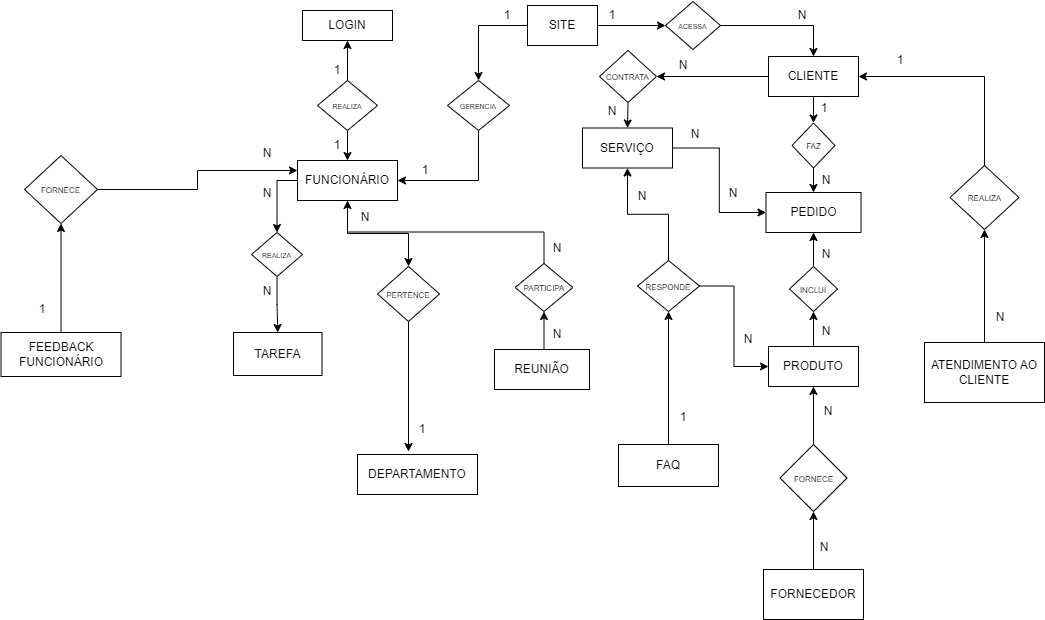

The diagram above was exported from draw.io. Its source (the exported page's mxGraphModel, read from the mxfile embedded in the PNG):
<mxGraphModel dx="1525" dy="867" grid="0" gridSize="10" guides="1" tooltips="1" connect="1" arrows="1" fold="1" page="1" pageScale="1" pageWidth="1169" pageHeight="827" background="#ffffff" math="0" shadow="0">
  <root>
    <mxCell id="0" />
    <mxCell id="1" parent="0" />
    <mxCell id="hLjFp8Xaa42A6dZk71JV-55" style="edgeStyle=orthogonalEdgeStyle;rounded=0;orthogonalLoop=1;jettySize=auto;html=1;exitX=0;exitY=0.5;exitDx=0;exitDy=0;labelBackgroundColor=none;fontColor=default;" parent="1" source="hLjFp8Xaa42A6dZk71JV-1" target="hLjFp8Xaa42A6dZk71JV-50" edge="1">
      <mxGeometry relative="1" as="geometry" />
    </mxCell>
    <mxCell id="hLjFp8Xaa42A6dZk71JV-59" style="edgeStyle=orthogonalEdgeStyle;rounded=0;orthogonalLoop=1;jettySize=auto;html=1;labelBackgroundColor=none;fontColor=default;" parent="1" source="hLjFp8Xaa42A6dZk71JV-1" target="hLjFp8Xaa42A6dZk71JV-51" edge="1">
      <mxGeometry relative="1" as="geometry" />
    </mxCell>
    <mxCell id="hLjFp8Xaa42A6dZk71JV-1" value="FUNCIONÁRIO" style="rounded=0;whiteSpace=wrap;html=1;labelBackgroundColor=none;" parent="1" vertex="1">
      <mxGeometry x="405" y="245" width="100" height="40" as="geometry" />
    </mxCell>
    <mxCell id="hLjFp8Xaa42A6dZk71JV-34" style="edgeStyle=orthogonalEdgeStyle;rounded=0;orthogonalLoop=1;jettySize=auto;html=1;labelBackgroundColor=none;fontColor=default;" parent="1" source="hLjFp8Xaa42A6dZk71JV-2" target="hLjFp8Xaa42A6dZk71JV-31" edge="1">
      <mxGeometry relative="1" as="geometry" />
    </mxCell>
    <mxCell id="hLjFp8Xaa42A6dZk71JV-44" style="edgeStyle=orthogonalEdgeStyle;rounded=0;orthogonalLoop=1;jettySize=auto;html=1;labelBackgroundColor=none;fontColor=default;" parent="1" source="hLjFp8Xaa42A6dZk71JV-2" target="hLjFp8Xaa42A6dZk71JV-39" edge="1">
      <mxGeometry relative="1" as="geometry" />
    </mxCell>
    <mxCell id="hLjFp8Xaa42A6dZk71JV-2" value="SITE" style="rounded=0;whiteSpace=wrap;html=1;labelBackgroundColor=none;" parent="1" vertex="1">
      <mxGeometry x="635" y="90" width="70" height="40" as="geometry" />
    </mxCell>
    <mxCell id="hLjFp8Xaa42A6dZk71JV-3" value="DEPARTAMENTO" style="rounded=0;whiteSpace=wrap;html=1;labelBackgroundColor=none;" parent="1" vertex="1">
      <mxGeometry x="465" y="539" width="120" height="40" as="geometry" />
    </mxCell>
    <mxCell id="hLjFp8Xaa42A6dZk71JV-4" value="PEDIDO" style="rounded=0;whiteSpace=wrap;html=1;labelBackgroundColor=none;" parent="1" vertex="1">
      <mxGeometry x="873.5" y="277" width="95" height="40" as="geometry" />
    </mxCell>
    <mxCell id="hLjFp8Xaa42A6dZk71JV-78" style="edgeStyle=orthogonalEdgeStyle;rounded=0;orthogonalLoop=1;jettySize=auto;html=1;exitX=0.5;exitY=0;exitDx=0;exitDy=0;entryX=0.5;entryY=1;entryDx=0;entryDy=0;labelBackgroundColor=none;fontColor=default;" parent="1" source="hLjFp8Xaa42A6dZk71JV-5" target="hLjFp8Xaa42A6dZk71JV-61" edge="1">
      <mxGeometry relative="1" as="geometry" />
    </mxCell>
    <mxCell id="hLjFp8Xaa42A6dZk71JV-5" value="PRODUTO" style="rounded=0;whiteSpace=wrap;html=1;labelBackgroundColor=none;" parent="1" vertex="1">
      <mxGeometry x="876" y="431" width="90" height="40" as="geometry" />
    </mxCell>
    <mxCell id="hLjFp8Xaa42A6dZk71JV-6" value="TAREFA" style="rounded=0;whiteSpace=wrap;html=1;labelBackgroundColor=none;" parent="1" vertex="1">
      <mxGeometry x="341" y="417" width="88.5" height="43" as="geometry" />
    </mxCell>
    <mxCell id="hLjFp8Xaa42A6dZk71JV-65" style="edgeStyle=orthogonalEdgeStyle;rounded=0;orthogonalLoop=1;jettySize=auto;html=1;exitX=0.5;exitY=1;exitDx=0;exitDy=0;entryX=0.5;entryY=0;entryDx=0;entryDy=0;labelBackgroundColor=none;fontColor=default;" parent="1" source="hLjFp8Xaa42A6dZk71JV-9" target="hLjFp8Xaa42A6dZk71JV-64" edge="1">
      <mxGeometry relative="1" as="geometry" />
    </mxCell>
    <mxCell id="hLjFp8Xaa42A6dZk71JV-70" style="edgeStyle=orthogonalEdgeStyle;rounded=0;orthogonalLoop=1;jettySize=auto;html=1;entryX=1;entryY=0.5;entryDx=0;entryDy=0;labelBackgroundColor=none;fontColor=default;" parent="1" source="hLjFp8Xaa42A6dZk71JV-9" target="hLjFp8Xaa42A6dZk71JV-63" edge="1">
      <mxGeometry relative="1" as="geometry" />
    </mxCell>
    <mxCell id="hLjFp8Xaa42A6dZk71JV-9" value="CLIENTE" style="rounded=0;whiteSpace=wrap;html=1;labelBackgroundColor=none;" parent="1" vertex="1">
      <mxGeometry x="876" y="141" width="90" height="40" as="geometry" />
    </mxCell>
    <mxCell id="CblEc48hC_qF8NlAI8Sa-1" style="edgeStyle=orthogonalEdgeStyle;rounded=0;orthogonalLoop=1;jettySize=auto;html=1;exitX=1;exitY=0.5;exitDx=0;exitDy=0;entryX=0;entryY=0.5;entryDx=0;entryDy=0;" edge="1" parent="1" source="hLjFp8Xaa42A6dZk71JV-10" target="hLjFp8Xaa42A6dZk71JV-4">
      <mxGeometry relative="1" as="geometry" />
    </mxCell>
    <mxCell id="hLjFp8Xaa42A6dZk71JV-10" value="SERVIÇO" style="rounded=0;whiteSpace=wrap;html=1;labelBackgroundColor=none;" parent="1" vertex="1">
      <mxGeometry x="690" y="212.5" width="90" height="40" as="geometry" />
    </mxCell>
    <mxCell id="hLjFp8Xaa42A6dZk71JV-107" style="edgeStyle=orthogonalEdgeStyle;rounded=0;orthogonalLoop=1;jettySize=auto;html=1;labelBackgroundColor=none;fontColor=default;" parent="1" source="hLjFp8Xaa42A6dZk71JV-12" target="hLjFp8Xaa42A6dZk71JV-106" edge="1">
      <mxGeometry relative="1" as="geometry" />
    </mxCell>
    <mxCell id="hLjFp8Xaa42A6dZk71JV-12" value="FORNECEDOR" style="rounded=0;whiteSpace=wrap;html=1;labelBackgroundColor=none;" parent="1" vertex="1">
      <mxGeometry x="871" y="654" width="100" height="50" as="geometry" />
    </mxCell>
    <mxCell id="hLjFp8Xaa42A6dZk71JV-111" style="edgeStyle=orthogonalEdgeStyle;rounded=0;orthogonalLoop=1;jettySize=auto;html=1;exitX=0.5;exitY=0;exitDx=0;exitDy=0;labelBackgroundColor=none;fontColor=default;" parent="1" source="hLjFp8Xaa42A6dZk71JV-13" target="hLjFp8Xaa42A6dZk71JV-110" edge="1">
      <mxGeometry relative="1" as="geometry" />
    </mxCell>
    <mxCell id="hLjFp8Xaa42A6dZk71JV-13" value="ATENDIMENTO AO CLIENTE" style="rounded=0;whiteSpace=wrap;html=1;labelBackgroundColor=none;" parent="1" vertex="1">
      <mxGeometry x="1032" y="427" width="120" height="60" as="geometry" />
    </mxCell>
    <mxCell id="hLjFp8Xaa42A6dZk71JV-95" style="edgeStyle=orthogonalEdgeStyle;rounded=0;orthogonalLoop=1;jettySize=auto;html=1;entryX=0.5;entryY=1;entryDx=0;entryDy=0;labelBackgroundColor=none;fontColor=default;" parent="1" source="hLjFp8Xaa42A6dZk71JV-14" target="hLjFp8Xaa42A6dZk71JV-94" edge="1">
      <mxGeometry relative="1" as="geometry" />
    </mxCell>
    <mxCell id="hLjFp8Xaa42A6dZk71JV-14" value="FAQ" style="rounded=0;whiteSpace=wrap;html=1;labelBackgroundColor=none;" parent="1" vertex="1">
      <mxGeometry x="726" y="529" width="100" height="42" as="geometry" />
    </mxCell>
    <mxCell id="hLjFp8Xaa42A6dZk71JV-102" style="edgeStyle=orthogonalEdgeStyle;rounded=0;orthogonalLoop=1;jettySize=auto;html=1;entryX=0.5;entryY=1;entryDx=0;entryDy=0;labelBackgroundColor=none;fontColor=default;" parent="1" source="hLjFp8Xaa42A6dZk71JV-15" target="hLjFp8Xaa42A6dZk71JV-101" edge="1">
      <mxGeometry relative="1" as="geometry" />
    </mxCell>
    <mxCell id="hLjFp8Xaa42A6dZk71JV-15" value="FEEDBACK FUNCIONÁRIO" style="rounded=0;whiteSpace=wrap;html=1;labelBackgroundColor=none;" parent="1" vertex="1">
      <mxGeometry x="108.5" y="417" width="120" height="44" as="geometry" />
    </mxCell>
    <mxCell id="hLjFp8Xaa42A6dZk71JV-86" style="edgeStyle=orthogonalEdgeStyle;rounded=0;orthogonalLoop=1;jettySize=auto;html=1;exitX=0.5;exitY=0;exitDx=0;exitDy=0;entryX=0.5;entryY=1;entryDx=0;entryDy=0;labelBackgroundColor=none;fontColor=default;" parent="1" source="hLjFp8Xaa42A6dZk71JV-18" target="hLjFp8Xaa42A6dZk71JV-85" edge="1">
      <mxGeometry relative="1" as="geometry" />
    </mxCell>
    <mxCell id="hLjFp8Xaa42A6dZk71JV-18" value="REUNIÃO" style="rounded=0;whiteSpace=wrap;html=1;labelBackgroundColor=none;" parent="1" vertex="1">
      <mxGeometry x="602" y="434" width="94.99" height="40" as="geometry" />
    </mxCell>
    <mxCell id="hLjFp8Xaa42A6dZk71JV-19" value="LOGIN" style="rounded=0;whiteSpace=wrap;html=1;labelBackgroundColor=none;" parent="1" vertex="1">
      <mxGeometry x="410" y="95" width="90" height="30" as="geometry" />
    </mxCell>
    <mxCell id="hLjFp8Xaa42A6dZk71JV-24" style="edgeStyle=orthogonalEdgeStyle;rounded=0;orthogonalLoop=1;jettySize=auto;html=1;entryX=0.5;entryY=1;entryDx=0;entryDy=0;labelBackgroundColor=none;fontColor=default;" parent="1" source="hLjFp8Xaa42A6dZk71JV-20" target="hLjFp8Xaa42A6dZk71JV-19" edge="1">
      <mxGeometry relative="1" as="geometry" />
    </mxCell>
    <mxCell id="hLjFp8Xaa42A6dZk71JV-25" style="edgeStyle=orthogonalEdgeStyle;rounded=0;orthogonalLoop=1;jettySize=auto;html=1;exitX=0.5;exitY=1;exitDx=0;exitDy=0;entryX=0.5;entryY=0;entryDx=0;entryDy=0;labelBackgroundColor=none;fontColor=default;" parent="1" source="hLjFp8Xaa42A6dZk71JV-20" target="hLjFp8Xaa42A6dZk71JV-1" edge="1">
      <mxGeometry relative="1" as="geometry" />
    </mxCell>
    <mxCell id="hLjFp8Xaa42A6dZk71JV-20" value="&lt;font style=&quot;font-size: 7px;&quot;&gt;REALIZA&lt;/font&gt;" style="rhombus;whiteSpace=wrap;html=1;labelBackgroundColor=none;" parent="1" vertex="1">
      <mxGeometry x="425" y="165" width="60" height="50" as="geometry" />
    </mxCell>
    <mxCell id="hLjFp8Xaa42A6dZk71JV-26" value="1" style="text;html=1;align=center;verticalAlign=middle;whiteSpace=wrap;rounded=0;labelBackgroundColor=none;" parent="1" vertex="1">
      <mxGeometry x="415" y="215" width="60" height="30" as="geometry" />
    </mxCell>
    <mxCell id="hLjFp8Xaa42A6dZk71JV-30" value="1" style="text;html=1;align=center;verticalAlign=middle;whiteSpace=wrap;rounded=0;labelBackgroundColor=none;" parent="1" vertex="1">
      <mxGeometry x="415" y="140" width="60" height="30" as="geometry" />
    </mxCell>
    <mxCell id="hLjFp8Xaa42A6dZk71JV-36" style="edgeStyle=orthogonalEdgeStyle;rounded=0;orthogonalLoop=1;jettySize=auto;html=1;exitX=0.5;exitY=1;exitDx=0;exitDy=0;entryX=1;entryY=0.5;entryDx=0;entryDy=0;labelBackgroundColor=none;fontColor=default;" parent="1" source="hLjFp8Xaa42A6dZk71JV-31" target="hLjFp8Xaa42A6dZk71JV-1" edge="1">
      <mxGeometry relative="1" as="geometry" />
    </mxCell>
    <mxCell id="hLjFp8Xaa42A6dZk71JV-31" value="&lt;font style=&quot;font-size: 7px;&quot;&gt;GERENCIA&lt;/font&gt;" style="rhombus;whiteSpace=wrap;html=1;labelBackgroundColor=none;" parent="1" vertex="1">
      <mxGeometry x="555" y="165" width="62" height="50" as="geometry" />
    </mxCell>
    <mxCell id="hLjFp8Xaa42A6dZk71JV-37" value="1" style="text;html=1;align=center;verticalAlign=middle;whiteSpace=wrap;rounded=0;labelBackgroundColor=none;" parent="1" vertex="1">
      <mxGeometry x="585" y="85" width="60" height="30" as="geometry" />
    </mxCell>
    <mxCell id="hLjFp8Xaa42A6dZk71JV-38" value="1" style="text;html=1;align=center;verticalAlign=middle;whiteSpace=wrap;rounded=0;labelBackgroundColor=none;" parent="1" vertex="1">
      <mxGeometry x="503" y="240" width="60" height="30" as="geometry" />
    </mxCell>
    <mxCell id="hLjFp8Xaa42A6dZk71JV-45" style="edgeStyle=orthogonalEdgeStyle;rounded=0;orthogonalLoop=1;jettySize=auto;html=1;labelBackgroundColor=none;fontColor=default;" parent="1" source="hLjFp8Xaa42A6dZk71JV-39" target="hLjFp8Xaa42A6dZk71JV-9" edge="1">
      <mxGeometry relative="1" as="geometry">
        <mxPoint x="920" y="110" as="targetPoint" />
      </mxGeometry>
    </mxCell>
    <mxCell id="hLjFp8Xaa42A6dZk71JV-39" value="&lt;font style=&quot;font-size: 7px;&quot;&gt;ACESSA&lt;/font&gt;" style="rhombus;whiteSpace=wrap;html=1;labelBackgroundColor=none;" parent="1" vertex="1">
      <mxGeometry x="773" y="86" width="55" height="48" as="geometry" />
    </mxCell>
    <mxCell id="hLjFp8Xaa42A6dZk71JV-46" value="1" style="text;html=1;align=center;verticalAlign=middle;whiteSpace=wrap;rounded=0;labelBackgroundColor=none;" parent="1" vertex="1">
      <mxGeometry x="690" y="85" width="60" height="30" as="geometry" />
    </mxCell>
    <mxCell id="hLjFp8Xaa42A6dZk71JV-49" value="N" style="text;html=1;align=center;verticalAlign=middle;whiteSpace=wrap;rounded=0;labelBackgroundColor=none;" parent="1" vertex="1">
      <mxGeometry x="880" y="85" width="60" height="30" as="geometry" />
    </mxCell>
    <mxCell id="hLjFp8Xaa42A6dZk71JV-56" style="edgeStyle=orthogonalEdgeStyle;rounded=0;orthogonalLoop=1;jettySize=auto;html=1;labelBackgroundColor=none;fontColor=default;" parent="1" source="hLjFp8Xaa42A6dZk71JV-50" target="hLjFp8Xaa42A6dZk71JV-6" edge="1">
      <mxGeometry relative="1" as="geometry" />
    </mxCell>
    <mxCell id="hLjFp8Xaa42A6dZk71JV-50" value="&lt;font style=&quot;font-size: 7px;&quot;&gt;REALIZA&lt;/font&gt;" style="rhombus;whiteSpace=wrap;html=1;labelBackgroundColor=none;" parent="1" vertex="1">
      <mxGeometry x="359" y="317" width="51" height="44" as="geometry" />
    </mxCell>
    <mxCell id="hLjFp8Xaa42A6dZk71JV-51" value="&lt;font style=&quot;font-size: 8px;&quot;&gt;PERTENCE&lt;/font&gt;" style="rhombus;whiteSpace=wrap;html=1;labelBackgroundColor=none;" parent="1" vertex="1">
      <mxGeometry x="485" y="351" width="62" height="55" as="geometry" />
    </mxCell>
    <mxCell id="hLjFp8Xaa42A6dZk71JV-57" value="N" style="text;html=1;align=center;verticalAlign=middle;whiteSpace=wrap;rounded=0;labelBackgroundColor=none;" parent="1" vertex="1">
      <mxGeometry x="345" y="263" width="60" height="30" as="geometry" />
    </mxCell>
    <mxCell id="hLjFp8Xaa42A6dZk71JV-58" value="N" style="text;html=1;align=center;verticalAlign=middle;whiteSpace=wrap;rounded=0;labelBackgroundColor=none;" parent="1" vertex="1">
      <mxGeometry x="345" y="361" width="60" height="30" as="geometry" />
    </mxCell>
    <mxCell id="hLjFp8Xaa42A6dZk71JV-60" style="edgeStyle=orthogonalEdgeStyle;rounded=0;orthogonalLoop=1;jettySize=auto;html=1;exitX=0.5;exitY=1;exitDx=0;exitDy=0;entryX=0.425;entryY=-0.075;entryDx=0;entryDy=0;entryPerimeter=0;labelBackgroundColor=none;fontColor=default;" parent="1" source="hLjFp8Xaa42A6dZk71JV-51" target="hLjFp8Xaa42A6dZk71JV-3" edge="1">
      <mxGeometry relative="1" as="geometry" />
    </mxCell>
    <mxCell id="hLjFp8Xaa42A6dZk71JV-79" style="edgeStyle=orthogonalEdgeStyle;rounded=0;orthogonalLoop=1;jettySize=auto;html=1;exitX=0.5;exitY=0;exitDx=0;exitDy=0;entryX=0.5;entryY=1;entryDx=0;entryDy=0;labelBackgroundColor=none;fontColor=default;" parent="1" source="hLjFp8Xaa42A6dZk71JV-61" target="hLjFp8Xaa42A6dZk71JV-4" edge="1">
      <mxGeometry relative="1" as="geometry" />
    </mxCell>
    <mxCell id="hLjFp8Xaa42A6dZk71JV-61" value="&lt;font style=&quot;font-size: 8px;&quot;&gt;INCLUI&lt;/font&gt;" style="rhombus;whiteSpace=wrap;html=1;labelBackgroundColor=none;" parent="1" vertex="1">
      <mxGeometry x="897" y="351" width="48" height="45" as="geometry" />
    </mxCell>
    <mxCell id="hLjFp8Xaa42A6dZk71JV-71" style="edgeStyle=orthogonalEdgeStyle;rounded=0;orthogonalLoop=1;jettySize=auto;html=1;exitX=0.5;exitY=1;exitDx=0;exitDy=0;entryX=0.5;entryY=0;entryDx=0;entryDy=0;labelBackgroundColor=none;fontColor=default;" parent="1" source="hLjFp8Xaa42A6dZk71JV-63" target="hLjFp8Xaa42A6dZk71JV-10" edge="1">
      <mxGeometry relative="1" as="geometry" />
    </mxCell>
    <mxCell id="hLjFp8Xaa42A6dZk71JV-63" value="&lt;font style=&quot;font-size: 8px;&quot;&gt;CONTRATA&lt;/font&gt;" style="rhombus;whiteSpace=wrap;html=1;labelBackgroundColor=none;" parent="1" vertex="1">
      <mxGeometry x="707" y="135" width="57" height="52" as="geometry" />
    </mxCell>
    <mxCell id="hLjFp8Xaa42A6dZk71JV-66" style="edgeStyle=orthogonalEdgeStyle;rounded=0;orthogonalLoop=1;jettySize=auto;html=1;exitX=0.5;exitY=1;exitDx=0;exitDy=0;labelBackgroundColor=none;fontColor=default;" parent="1" source="hLjFp8Xaa42A6dZk71JV-64" target="hLjFp8Xaa42A6dZk71JV-4" edge="1">
      <mxGeometry relative="1" as="geometry" />
    </mxCell>
    <mxCell id="hLjFp8Xaa42A6dZk71JV-64" value="&lt;font style=&quot;font-size: 8px;&quot;&gt;FAZ&lt;/font&gt;" style="rhombus;whiteSpace=wrap;html=1;labelBackgroundColor=none;" parent="1" vertex="1">
      <mxGeometry x="899.5" y="207.5" width="43" height="45" as="geometry" />
    </mxCell>
    <mxCell id="hLjFp8Xaa42A6dZk71JV-67" value="1" style="text;html=1;align=center;verticalAlign=middle;whiteSpace=wrap;rounded=0;labelBackgroundColor=none;" parent="1" vertex="1">
      <mxGeometry x="902" y="177.5" width="60" height="30" as="geometry" />
    </mxCell>
    <mxCell id="hLjFp8Xaa42A6dZk71JV-68" value="N" style="text;html=1;align=center;verticalAlign=middle;whiteSpace=wrap;rounded=0;labelBackgroundColor=none;" parent="1" vertex="1">
      <mxGeometry x="904" y="250" width="60" height="30" as="geometry" />
    </mxCell>
    <mxCell id="hLjFp8Xaa42A6dZk71JV-72" value="N" style="text;html=1;align=center;verticalAlign=middle;whiteSpace=wrap;rounded=0;labelBackgroundColor=none;" parent="1" vertex="1">
      <mxGeometry x="761" y="135" width="60" height="30" as="geometry" />
    </mxCell>
    <mxCell id="hLjFp8Xaa42A6dZk71JV-73" value="N" style="text;html=1;align=center;verticalAlign=middle;whiteSpace=wrap;rounded=0;labelBackgroundColor=none;" parent="1" vertex="1">
      <mxGeometry x="690" y="181" width="60" height="30" as="geometry" />
    </mxCell>
    <mxCell id="hLjFp8Xaa42A6dZk71JV-80" value="N" style="text;html=1;align=center;verticalAlign=middle;whiteSpace=wrap;rounded=0;labelBackgroundColor=none;" parent="1" vertex="1">
      <mxGeometry x="904" y="401" width="60" height="30" as="geometry" />
    </mxCell>
    <mxCell id="hLjFp8Xaa42A6dZk71JV-81" value="N" style="text;html=1;align=center;verticalAlign=middle;whiteSpace=wrap;rounded=0;labelBackgroundColor=none;" parent="1" vertex="1">
      <mxGeometry x="904" y="324" width="60" height="30" as="geometry" />
    </mxCell>
    <mxCell id="hLjFp8Xaa42A6dZk71JV-82" value="N" style="text;html=1;align=center;verticalAlign=middle;whiteSpace=wrap;rounded=0;labelBackgroundColor=none;" parent="1" vertex="1">
      <mxGeometry x="443" y="287" width="60" height="30" as="geometry" />
    </mxCell>
    <mxCell id="hLjFp8Xaa42A6dZk71JV-83" value="1" style="text;html=1;align=center;verticalAlign=middle;whiteSpace=wrap;rounded=0;labelBackgroundColor=none;" parent="1" vertex="1">
      <mxGeometry x="500" y="499" width="60" height="30" as="geometry" />
    </mxCell>
    <mxCell id="hLjFp8Xaa42A6dZk71JV-88" style="edgeStyle=orthogonalEdgeStyle;rounded=0;orthogonalLoop=1;jettySize=auto;html=1;exitX=0.5;exitY=0;exitDx=0;exitDy=0;labelBackgroundColor=none;fontColor=default;" parent="1" source="hLjFp8Xaa42A6dZk71JV-85" target="hLjFp8Xaa42A6dZk71JV-1" edge="1">
      <mxGeometry relative="1" as="geometry" />
    </mxCell>
    <mxCell id="hLjFp8Xaa42A6dZk71JV-85" value="&lt;font style=&quot;font-size: 8px;&quot;&gt;PARTICIPA&lt;/font&gt;" style="rhombus;whiteSpace=wrap;html=1;labelBackgroundColor=none;" parent="1" vertex="1">
      <mxGeometry x="622.6600000000001" y="348" width="57.67" height="48" as="geometry" />
    </mxCell>
    <mxCell id="hLjFp8Xaa42A6dZk71JV-89" value="N" style="text;html=1;align=center;verticalAlign=middle;whiteSpace=wrap;rounded=0;labelBackgroundColor=none;" parent="1" vertex="1">
      <mxGeometry x="635" y="404" width="60" height="30" as="geometry" />
    </mxCell>
    <mxCell id="hLjFp8Xaa42A6dZk71JV-90" value="N" style="text;html=1;align=center;verticalAlign=middle;whiteSpace=wrap;rounded=0;labelBackgroundColor=none;" parent="1" vertex="1">
      <mxGeometry x="635" y="318" width="60" height="30" as="geometry" />
    </mxCell>
    <mxCell id="hLjFp8Xaa42A6dZk71JV-96" style="edgeStyle=orthogonalEdgeStyle;rounded=0;orthogonalLoop=1;jettySize=auto;html=1;exitX=1;exitY=0.5;exitDx=0;exitDy=0;entryX=0;entryY=0.5;entryDx=0;entryDy=0;labelBackgroundColor=none;fontColor=default;" parent="1" source="hLjFp8Xaa42A6dZk71JV-94" target="hLjFp8Xaa42A6dZk71JV-5" edge="1">
      <mxGeometry relative="1" as="geometry" />
    </mxCell>
    <mxCell id="hLjFp8Xaa42A6dZk71JV-97" style="edgeStyle=orthogonalEdgeStyle;rounded=0;orthogonalLoop=1;jettySize=auto;html=1;exitX=0.5;exitY=0;exitDx=0;exitDy=0;entryX=0.5;entryY=1;entryDx=0;entryDy=0;labelBackgroundColor=none;fontColor=default;" parent="1" source="hLjFp8Xaa42A6dZk71JV-94" target="hLjFp8Xaa42A6dZk71JV-10" edge="1">
      <mxGeometry relative="1" as="geometry" />
    </mxCell>
    <mxCell id="hLjFp8Xaa42A6dZk71JV-94" value="&lt;font style=&quot;font-size: 8px;&quot;&gt;RESPONDE&lt;/font&gt;" style="rhombus;whiteSpace=wrap;html=1;labelBackgroundColor=none;" parent="1" vertex="1">
      <mxGeometry x="745" y="345" width="62" height="51" as="geometry" />
    </mxCell>
    <mxCell id="hLjFp8Xaa42A6dZk71JV-98" value="1" style="text;html=1;align=center;verticalAlign=middle;whiteSpace=wrap;rounded=0;labelBackgroundColor=none;" parent="1" vertex="1">
      <mxGeometry x="761" y="487" width="60" height="30" as="geometry" />
    </mxCell>
    <mxCell id="hLjFp8Xaa42A6dZk71JV-99" value="N" style="text;html=1;align=center;verticalAlign=middle;whiteSpace=wrap;rounded=0;labelBackgroundColor=none;" parent="1" vertex="1">
      <mxGeometry x="826" y="408.5" width="60" height="30" as="geometry" />
    </mxCell>
    <mxCell id="hLjFp8Xaa42A6dZk71JV-100" value="N" style="text;html=1;align=center;verticalAlign=middle;whiteSpace=wrap;rounded=0;labelBackgroundColor=none;" parent="1" vertex="1">
      <mxGeometry x="720" y="266" width="60" height="30" as="geometry" />
    </mxCell>
    <mxCell id="hLjFp8Xaa42A6dZk71JV-103" style="edgeStyle=orthogonalEdgeStyle;rounded=0;orthogonalLoop=1;jettySize=auto;html=1;entryX=0;entryY=0.25;entryDx=0;entryDy=0;labelBackgroundColor=none;fontColor=default;" parent="1" source="hLjFp8Xaa42A6dZk71JV-101" target="hLjFp8Xaa42A6dZk71JV-1" edge="1">
      <mxGeometry relative="1" as="geometry" />
    </mxCell>
    <mxCell id="hLjFp8Xaa42A6dZk71JV-101" value="&lt;font style=&quot;font-size: 8px;&quot;&gt;FORNECE&lt;/font&gt;" style="rhombus;whiteSpace=wrap;html=1;labelBackgroundColor=none;" parent="1" vertex="1">
      <mxGeometry x="132" y="240" width="73" height="68" as="geometry" />
    </mxCell>
    <mxCell id="hLjFp8Xaa42A6dZk71JV-104" value="1" style="text;html=1;align=center;verticalAlign=middle;whiteSpace=wrap;rounded=0;labelBackgroundColor=none;" parent="1" vertex="1">
      <mxGeometry x="120" y="378.5" width="60" height="30" as="geometry" />
    </mxCell>
    <mxCell id="hLjFp8Xaa42A6dZk71JV-105" value="N" style="text;html=1;align=center;verticalAlign=middle;whiteSpace=wrap;rounded=0;labelBackgroundColor=none;" parent="1" vertex="1">
      <mxGeometry x="345" y="222.5" width="60" height="30" as="geometry" />
    </mxCell>
    <mxCell id="hLjFp8Xaa42A6dZk71JV-108" style="edgeStyle=orthogonalEdgeStyle;rounded=0;orthogonalLoop=1;jettySize=auto;html=1;entryX=0.5;entryY=1;entryDx=0;entryDy=0;labelBackgroundColor=none;fontColor=default;" parent="1" source="hLjFp8Xaa42A6dZk71JV-106" target="hLjFp8Xaa42A6dZk71JV-5" edge="1">
      <mxGeometry relative="1" as="geometry" />
    </mxCell>
    <mxCell id="hLjFp8Xaa42A6dZk71JV-106" value="&lt;font style=&quot;font-size: 8px;&quot;&gt;FORNECE&lt;/font&gt;" style="rhombus;whiteSpace=wrap;html=1;labelBackgroundColor=none;" parent="1" vertex="1">
      <mxGeometry x="887.5" y="529" width="67" height="67" as="geometry" />
    </mxCell>
    <mxCell id="hLjFp8Xaa42A6dZk71JV-112" style="edgeStyle=orthogonalEdgeStyle;rounded=0;orthogonalLoop=1;jettySize=auto;html=1;exitX=0.5;exitY=0;exitDx=0;exitDy=0;entryX=1;entryY=0.5;entryDx=0;entryDy=0;labelBackgroundColor=none;fontColor=default;" parent="1" source="hLjFp8Xaa42A6dZk71JV-110" target="hLjFp8Xaa42A6dZk71JV-9" edge="1">
      <mxGeometry relative="1" as="geometry" />
    </mxCell>
    <mxCell id="hLjFp8Xaa42A6dZk71JV-110" value="&lt;font style=&quot;font-size: 8px;&quot;&gt;REALIZA&lt;/font&gt;" style="rhombus;whiteSpace=wrap;html=1;labelBackgroundColor=none;" parent="1" vertex="1">
      <mxGeometry x="1057.5" y="250" width="69" height="64" as="geometry" />
    </mxCell>
    <mxCell id="hLjFp8Xaa42A6dZk71JV-113" value="N" style="text;html=1;align=center;verticalAlign=middle;whiteSpace=wrap;rounded=0;labelBackgroundColor=none;" parent="1" vertex="1">
      <mxGeometry x="1078" y="387" width="60" height="30" as="geometry" />
    </mxCell>
    <mxCell id="hLjFp8Xaa42A6dZk71JV-114" value="1" style="text;html=1;align=center;verticalAlign=middle;whiteSpace=wrap;rounded=0;labelBackgroundColor=none;" parent="1" vertex="1">
      <mxGeometry x="978" y="130" width="60" height="30" as="geometry" />
    </mxCell>
    <mxCell id="hLjFp8Xaa42A6dZk71JV-115" value="N" style="text;html=1;align=center;verticalAlign=middle;whiteSpace=wrap;rounded=0;labelBackgroundColor=none;" parent="1" vertex="1">
      <mxGeometry x="902" y="617" width="60" height="30" as="geometry" />
    </mxCell>
    <mxCell id="hLjFp8Xaa42A6dZk71JV-116" value="N" style="text;html=1;align=center;verticalAlign=middle;whiteSpace=wrap;rounded=0;labelBackgroundColor=none;" parent="1" vertex="1">
      <mxGeometry x="906" y="481" width="60" height="30" as="geometry" />
    </mxCell>
    <mxCell id="CblEc48hC_qF8NlAI8Sa-2" value="N" style="text;html=1;align=center;verticalAlign=middle;whiteSpace=wrap;rounded=0;" vertex="1" parent="1">
      <mxGeometry x="773" y="204" width="60" height="30" as="geometry" />
    </mxCell>
    <mxCell id="CblEc48hC_qF8NlAI8Sa-3" value="N" style="text;html=1;align=center;verticalAlign=middle;whiteSpace=wrap;rounded=0;" vertex="1" parent="1">
      <mxGeometry x="811" y="263" width="60" height="30" as="geometry" />
    </mxCell>
  </root>
</mxGraphModel>